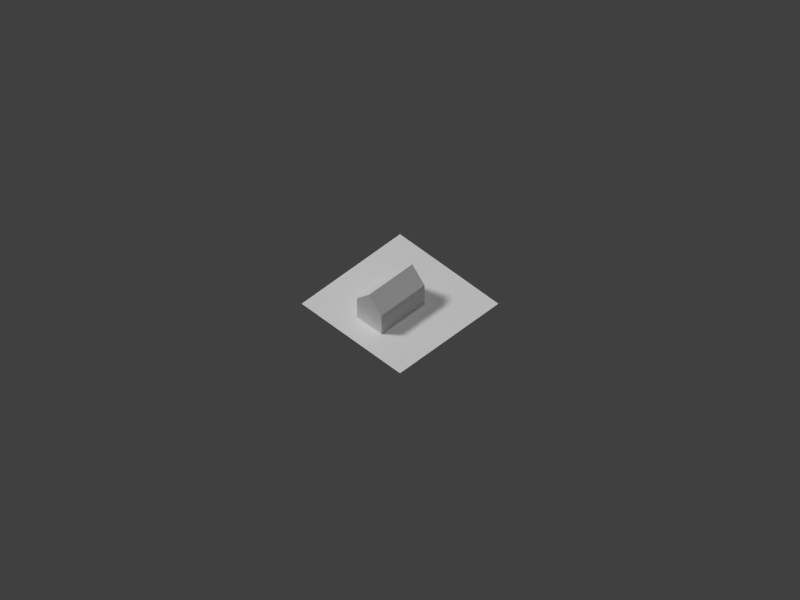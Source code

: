 # Source: house05.blend  (saved by Blender 2.69.0; exported with 4.5.12 LTS)
import bpy
from mathutils import Matrix  # noqa: F401  (used for matrix-valued properties, if any)

bpy.ops.wm.read_factory_settings(use_empty=True)
scene = bpy.context.scene
scene.name = 'Scene'

# ---- collections
col_collection_1 = bpy.data.collections.new('Collection 1'); scene.collection.children.link(col_collection_1)

# ---- materials (node trees are filled in below, after node groups)
mat_bldg_mat = bpy.data.materials.new('Bldg_Mat')
mat_bldg_mat.alpha_threshold = 0.0
mat_bldg_mat.use_transparent_shadow = False
mat_bldg_mat.roughness = 0.5
mat_bldg_mat.line_color = (0.0, 0.0, 0.0, 1.0)
mat_material = bpy.data.materials.new('Material')
mat_material.alpha_threshold = 0.0
mat_material.use_transparent_shadow = False
mat_material.roughness = 0.5
mat_material.line_color = (0.0, 0.0, 0.0, 1.0)

# ---- material node trees

# ---- world
world_world = bpy.data.worlds.new('World'); scene.world = world_world
world_world.color = (0.05088, 0.05088, 0.05088)
world_world.use_sun_shadow = False
world_world.sun_shadow_jitter_overblur = 0.0
world_world.cycles.sampling_method = 'MANUAL'
world_world.cycles.sample_map_resolution = 256

# ---- cameras
cam_camera = bpy.data.cameras.new('Camera')
cam_camera.type = 'ORTHO'
cam_camera.clip_end = 200.0
cam_camera.lens = 35.0
cam_camera.sensor_width = 32.0
cam_camera.sensor_height = 18.0
cam_camera.ortho_scale = 92.0
cam_camera.display_size = 0.1
cam_camera.dof.focus_distance = 0.0
cam_camera.dof.aperture_fstop = 128.0

# ---- lights
light_lamp_002 = bpy.data.lights.new('Lamp.002', 'SUN')
light_lamp_002.transmission_factor = 0.0
light_lamp_002.cutoff_distance = 30.0
light_lamp_002.angle = 0.1993
light_lamp_002.energy = 1.0
light_lamp_002.shadow_buffer_clip_start = 1.001
light_lamp_002.shadow_soft_size = 0.1
light_lamp_002.shadow_cascade_max_distance = 1000.0
light_lamp_002.cycles.use_multiple_importance_sampling = False
light_lamp_001 = bpy.data.lights.new('Lamp.001', 'SUN')
light_lamp_001.transmission_factor = 0.0
light_lamp_001.cutoff_distance = 30.0
light_lamp_001.angle = 0.1993
light_lamp_001.energy = 1.0
light_lamp_001.shadow_buffer_clip_start = 1.001
light_lamp_001.shadow_soft_size = 0.1
light_lamp_001.shadow_cascade_max_distance = 1000.0
light_lamp_001.cycles.use_multiple_importance_sampling = False
light_hemi = bpy.data.lights.new('Hemi', 'SUN')
light_hemi.transmission_factor = 0.0
light_hemi.angle = 0.1993
light_hemi.energy = 0.5
light_hemi.shadow_buffer_clip_start = 0.5
light_hemi.shadow_soft_size = 0.1
light_hemi.shadow_cascade_max_distance = 1000.0
light_hemi.cycles.use_multiple_importance_sampling = False
light_lamp = bpy.data.lights.new('Lamp', 'SUN')
light_lamp.transmission_factor = 0.0
light_lamp.cutoff_distance = 30.0
light_lamp.angle = 0.1993
light_lamp.energy = 1.5
light_lamp.shadow_buffer_clip_start = 1.001
light_lamp.shadow_soft_size = 0.1
light_lamp.shadow_cascade_max_distance = 1000.0
light_lamp.cycles.use_multiple_importance_sampling = False

# ---- meshes
me_cube_007 = bpy.data.meshes.new('Cube.007')
me_cube_007.from_pydata([(-1.0, -1.0, -1.0), (-1.0, 1.0, -1.0), (1.0, 1.0, -1.0), (1.0, -1.0, -1.0), (-1.0, -1.0, 1.0), (-1.0, 1.0, 1.0), (1.0, 1.0, 1.0), (1.0, -1.0, 1.0), (-1.0, 0.0, 2.333), (1.0, 0.0, 2.333)], [], [(4, 8, 5, 1, 0), (5, 6, 2, 1), (6, 9, 7, 3, 2), (7, 4, 0, 3), (0, 1, 2, 3), (9, 6, 5, 8), (7, 9, 8, 4)])
_uv = me_cube_007.uv_layers.new(name='UVMap')
_uv.uv.foreach_set('vector', [0.3333, 0.375, 0.1667, 0.625, 0.0, 0.375, 0.0, 0.0, 0.3333, 0.0, 1.0, 0.375, 0.4167, 0.375, 0.4167, 0.0, 1.0, 0.0, 0.3333, 0.375, 0.1667, 0.625, 0.0, 0.375, 0.0, 0.0, 0.3333, 0.0, 1.0, 0.375, 0.4167, 0.375, 0.4167, 0.0, 1.0, 0.0, 0.0, 0.0, 1.0, 0.0, 1.0, 1.0, 0.0, 1.0, 0.4745, 0.5581, 0.9625, 0.5274, 0.9522, 0.9488, 0.4676, 0.9232, 0.4745, 0.5581, 0.9625, 0.5274, 0.9522, 0.9488, 0.4676, 0.9232])
me_cube_007.materials.append(mat_bldg_mat)
me_cube_007.use_remesh_preserve_volume = False
me_cube_007.use_remesh_preserve_attributes = False
me_cube_007.use_mirror_vertex_groups = False
me_cube_007.update()
me_plane = bpy.data.meshes.new('Plane')
me_plane.from_pydata([(8.0, -8.0, 0.0), (-8.0, -8.0, 0.0), (8.0, 8.0, 0.0), (-8.0, 8.0, 0.0)], [], [(1, 0, 2, 3)])
_uv = me_plane.uv_layers.new(name='UVMap')
_uv.uv.foreach_set('vector', [9.998e-05, 0.0001001, 0.9999, 9.998e-05, 0.9999, 0.9999, 0.0001001, 0.9999])
me_plane.materials.append(mat_material)
me_plane.use_remesh_preserve_volume = False
me_plane.use_remesh_preserve_attributes = False
me_plane.use_mirror_vertex_groups = False
me_plane.update()

# ---- objects
ob_cube = bpy.data.objects.new('Cube', me_cube_007)
ob_fakesun_001 = bpy.data.objects.new('FakeSun.001', light_lamp_002)
ob_fakesun = bpy.data.objects.new('FakeSun', light_lamp_001)
ob_hemi = bpy.data.objects.new('Hemi', light_hemi)
ob_plane = bpy.data.objects.new('Plane', me_plane)
ob_lamp = bpy.data.objects.new('Lamp', light_lamp)
ob_camera = bpy.data.objects.new('Camera', cam_camera)

# ---- transforms, parenting, visibility, modifiers, constraints
ob_cube.location = (-1.5, 0.0, 1.5)
ob_cube.scale = (3.5, 2.0, 1.5)
ob_cube.lineart.crease_threshold = 0.0
ob_fakesun_001.location = (34.62, -3.764, 33.11)
ob_fakesun_001.rotation_euler = (0.3273, -0.8154, 2.883)
ob_fakesun_001.lock_rotations_4d = False
ob_fakesun_001.empty_display_type = 'ARROWS'
ob_fakesun_001.color = (0.0, 0.0, 0.0, 0.0)
ob_fakesun_001.hide_render = True
ob_fakesun_001.lineart.crease_threshold = 0.0
ob_fakesun.location = (1.468, -34.87, 33.14)
ob_fakesun.rotation_euler = (0.3273, -0.8154, 0.2997)
ob_fakesun.lock_rotations_4d = False
ob_fakesun.empty_display_type = 'ARROWS'
ob_fakesun.color = (0.0, 0.0, 0.0, 0.0)
ob_fakesun.hide_render = True
ob_fakesun.lineart.crease_threshold = 0.0
ob_hemi.location = (0.0, 0.0, 48.0)
ob_hemi.lineart.crease_threshold = 0.0
ob_plane.location = (0.0, 0.0, 0.0)
ob_plane.lineart.crease_threshold = 0.0
ob_lamp.location = (0.0, 17.12, 32.0)
ob_lamp.rotation_euler = (0.6981, 0.0, -2.443)
ob_lamp.lock_rotations_4d = False
ob_lamp.empty_display_type = 'ARROWS'
ob_lamp.color = (0.0, 0.0, 0.0, 0.0)
ob_lamp.lineart.crease_threshold = 0.0
ob_camera.location = (-42.0, -42.0, 60.0)
ob_camera.rotation_euler = (0.7854, 0.0, -0.7854)
ob_camera.lock_rotations_4d = False
ob_camera.empty_display_type = 'ARROWS'
ob_camera.color = (0.0, 0.0, 0.0, 0.0)
ob_camera.display_type = 'WIRE'
ob_camera.lineart.crease_threshold = 0.0

# ---- collection membership
col_collection_1.objects.link(ob_cube)
col_collection_1.objects.link(ob_fakesun_001)
col_collection_1.objects.link(ob_fakesun)
col_collection_1.objects.link(ob_hemi)
col_collection_1.objects.link(ob_plane)
col_collection_1.objects.link(ob_lamp)
col_collection_1.objects.link(ob_camera)

# ---- scene / render settings (as saved in the file)
scene.camera = ob_camera
scene.frame_start = 1; scene.frame_end = 250; scene.frame_set(2)
scene.render.engine = 'BLENDER_EEVEE_NEXT'
scene.render.image_settings.color_mode = 'RGB'
scene.render.image_settings.compression = 90
scene.render.resolution_x = 1600
scene.render.resolution_y = 1200
scene.render.resolution_percentage = 50
scene.render.dither_intensity = 0.0
scene.cycles.use_denoising = False
scene.cycles.samples = 10
scene.cycles.sampling_pattern = 'TABULATED_SOBOL'
scene.cycles.light_sampling_threshold = 0.0
scene.cycles.use_adaptive_sampling = False
scene.cycles.use_light_tree = False
scene.cycles.blur_glossy = 0.0
scene.cycles.volume_bounces = 1
scene.cycles.pixel_filter_type = 'GAUSSIAN'
scene.cycles.sample_clamp_indirect = 0.0
scene.view_settings.view_transform = 'Standard'
bpy.context.view_layer.update()
